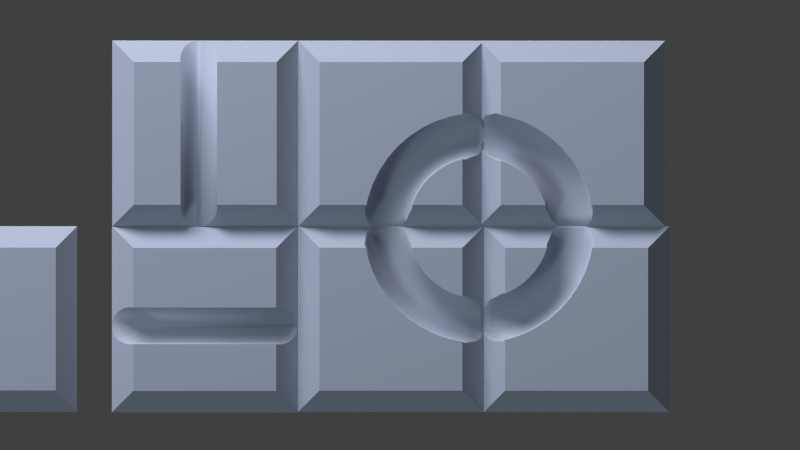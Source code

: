 # Source: Cubes11.blend  (saved by Blender 2.76.0; exported with 4.5.12 LTS)
import bpy
from mathutils import Matrix  # noqa: F401  (used for matrix-valued properties, if any)

bpy.ops.wm.read_factory_settings(use_empty=True)
scene = bpy.context.scene
scene.name = 'Scene'

# ---- collections
col_collection_1 = bpy.data.collections.new('Collection 1'); scene.collection.children.link(col_collection_1)

# ---- materials (node trees are filled in below, after node groups)
mat_material_001 = bpy.data.materials.new('Material.001')
mat_material_001.alpha_threshold = 0.0
mat_material_001.roughness = 0.5
mat_material = bpy.data.materials.new('Material')
mat_material.alpha_threshold = 0.0
mat_material.roughness = 0.5

# ---- material node trees
mat_material_001.use_nodes = True; mat_material_001.node_tree.nodes.clear()
_N = mat_material_001.node_tree.nodes; _L = mat_material_001.node_tree.links
n0 = _N.new('ShaderNodeOutputMaterial'); n0.name = 'Material Output'; n0.location = (300, 300)
n1 = _N.new('ShaderNodeEmission'); n1.name = 'Emission'; n1.location = (10, 300)
n1.inputs[0].default_value = (0.8, 0.8, 0.8, 1.0)
n1.inputs[1].default_value = 21.7
_L.new(n1.outputs[0], n0.inputs[0])
n0.is_active_output = True
mat_material.use_nodes = True; mat_material.node_tree.nodes.clear()
_N = mat_material.node_tree.nodes; _L = mat_material.node_tree.links
n0 = _N.new('ShaderNodeOutputMaterial'); n0.name = 'Material Output'; n0.location = (552, 300)
n1 = _N.new('ShaderNodeBsdfDiffuse'); n1.name = 'Diffuse BSDF'; n1.location = (-128, 327)
n1.inputs[0].default_value = (0.08456, 0.0669, 1.0, 1.0)
n2 = _N.new('ShaderNodeMixShader'); n2.name = 'Mix Shader'; n2.location = (332, 308)
n2.inputs[0].default_value = 0.8455
n3 = _N.new('ShaderNodeBsdfAnisotropic'); n3.name = 'Glossy BSDF'; n3.location = (-120, 201)
n3.distribution = 'GGX'
n3.inputs[0].default_value = (0.7948, 0.89, 0.8358, 1.0)
n3.inputs[1].default_value = 0.8849
_L.new(n3.outputs[0], n2.inputs[2])
_L.new(n2.outputs[0], n0.inputs[0])
_L.new(n1.outputs[0], n2.inputs[1])
n0.is_active_output = True

# ---- world
world_world = bpy.data.worlds.new('World'); scene.world = world_world
world_world.color = (0.05088, 0.05088, 0.05088)
world_world.use_sun_shadow = False
world_world.sun_shadow_jitter_overblur = 0.0
world_world.cycles.sampling_method = 'MANUAL'
world_world.cycles.sample_map_resolution = 256

# ---- cameras
cam_camera = bpy.data.cameras.new('Camera')
cam_camera.type = 'ORTHO'
cam_camera.clip_start = 0.001
cam_camera.clip_end = 125.1
cam_camera.lens = 30.08
cam_camera.sensor_width = 43.76
cam_camera.sensor_height = 18.0
cam_camera.ortho_scale = 8.614
cam_camera.display_size = 0.02
cam_camera.shift_x = -0.16
cam_camera.shift_y = 0.02
cam_camera.dof.focus_distance = 0.0

# ---- lights
light_lamp = bpy.data.lights.new('Lamp', 'SUN')
light_lamp.color = (0.855, 1.0, 0.9093)
light_lamp.transmission_factor = 0.0
light_lamp.cutoff_distance = 30.0
light_lamp.angle = 0.1993
light_lamp.energy = 1.0
light_lamp.shadow_buffer_clip_start = 1.001
light_lamp.shadow_soft_size = 0.1
light_lamp.shadow_cascade_max_distance = 1000.0
light_lamp.cycles.max_bounces = 294

# ---- meshes
me_plane_001 = bpy.data.meshes.new('Plane.001')
me_plane_001.from_pydata([(-1.0, -1.0, 0.0), (1.0, -1.0, 0.0), (-1.0, 1.0, 0.0), (1.0, 1.0, 0.0)], [], [(0, 1, 3, 2)])
me_plane_001.materials.append(mat_material_001)
me_plane_001.use_remesh_preserve_volume = False
me_plane_001.use_remesh_preserve_attributes = False
me_plane_001.use_mirror_vertex_groups = False
me_plane_001.update()
me_plane_009 = bpy.data.meshes.new('Plane.009')
me_plane_009.from_pydata([(-0.09185, -0.8985, -1.192e-07), (-0.4077, 0.7244, -1.192e-07), (-0.4077, -0.6867, -1.192e-07), (-0.09375, -0.8985, -3.576e-07), (-0.09185, 0.9364, -1.192e-07), (-1.454, -0.6867, -1.088), (-0.7522, 0.7244, -0.3582), (-0.7622, 0.6564, -0.3686), (-0.7976, 0.5155, -0.4055), (-0.8464, 0.3821, -0.4562), (-0.9076, 0.2585, -0.5199), (-0.9803, 0.1466, -0.5955), (-1.063, 0.04855, -0.6817), (-1.155, -0.03408, -0.777), (-1.254, -0.09987, -0.8798), (-1.358, -0.1477, -0.9884), (-1.454, -0.1733, -1.088), (-1.453, -0.8985, -1.413), (-0.2498, -0.8985, -2.664), (1.11, -0.8985, -1.25), (-1.454, -0.8972, -1.412), (1.11, 0.9364, -1.25), (-0.09365, 0.9364, -5.96e-08), (-1.454, -0.1811, -1.113), (-1.454, -0.1876, -1.143), (-1.454, -0.1644, -1.32), (-1.454, -0.1508, -1.343), (-1.454, -0.1027, -1.412), (-0.638, 0.9364, -0.5661), (-0.6409, 0.8753, -0.4751), (-0.684, 0.8024, -0.4076), (-0.7127, 0.7606, -0.3729), (-1.454, 0.935, -1.412), (-1.453, 0.9364, -1.413), (-0.2498, 0.9364, -2.664), (-1.436, -0.07848, -1.431), (-1.413, 0.0362, -1.455), (-1.436, 0.1509, -1.431), (-1.454, 0.1751, -1.412), (-0.8419, 0.9364, -0.7782), (-0.808, 0.9364, -0.7782), (-0.7002, 0.9364, -0.7135), (-0.638, 0.9364, -0.6014), (-1.454, 0.2737, -1.088), (-1.454, 0.7244, -1.088), (-1.454, 0.2172, -1.343), (-1.454, 0.2328, -1.32), (-1.454, 0.2583, -1.202), (-1.454, 0.2763, -1.143), (-1.088, 0.7244, -0.7077), (-1.06, 0.7606, -0.7339), (-1.046, 0.7718, -0.7372), (-0.953, 0.8575, -0.7721), (-0.9354, 0.8753, -0.7812), (-1.442, 0.2767, -1.076), (-1.378, 0.306, -1.009), (-1.318, 0.3464, -0.9463), (-1.261, 0.3971, -0.8878), (-1.211, 0.4573, -0.8349), (-1.166, 0.5259, -0.7885), (-1.128, 0.6018, -0.7494), (-1.098, 0.6836, -0.7183), (-1.402, 0.1479, -1.396), (-1.325, 0.1548, -1.315), (-1.395, 0.238, -1.259), (-1.379, 0.03324, -1.42), (-1.248, 0.1753, -1.236), (-1.327, 0.2564, -1.188), (-1.291, 0.04109, -1.328), (-1.402, -0.08144, -1.396), (-1.417, 0.286, -1.106), (-1.175, 0.209, -1.159), (-1.261, 0.2866, -1.119), (-1.203, 0.0645, -1.237), (-1.302, -0.07261, -1.292), (-1.354, 0.315, -1.04), (-1.105, 0.2555, -1.087), (-1.198, 0.3282, -1.054), (-1.119, 0.1031, -1.149), (-1.204, -0.04627, -1.19), (-1.356, -0.1558, -1.219), (-1.294, 0.3548, -0.9779), (-1.04, 0.3138, -1.02), (-1.14, 0.3804, -0.9942), (-1.039, 0.1562, -1.066), (-1.109, -0.002873, -1.092), (-1.25, -0.1274, -1.109), (-1.438, -0.1863, -1.128), (-1.239, 0.4048, -0.9202), (-0.9815, 0.383, -0.9587), (-1.088, 0.4424, -0.9397), (-0.9655, 0.2228, -0.9894), (-1.02, 0.05684, -0.9984), (-1.148, -0.08043, -1.002), (-1.329, -0.157, -1.014), (-1.189, 0.4641, -0.8681), (-0.9302, 0.462, -0.9053), (-1.042, 0.5131, -0.8919), (-0.8986, 0.302, -0.9198), (-0.9365, 0.1318, -0.9119), (-1.051, -0.01586, -0.9014), (-1.224, -0.1088, -0.9048), (-1.145, 0.5318, -0.8223), (-0.887, 0.5493, -0.8603), (-1.003, 0.5913, -0.8517), (-0.84, 0.3922, -0.8589), (-0.8613, 0.2209, -0.8337), (-0.9609, 0.06524, -0.8078), (-1.124, -0.04248, -0.8011), (-1.108, 0.6066, -0.7838), (-0.8525, 0.6435, -0.8245), (-0.9722, 0.6756, -0.8196), (-0.7906, 0.492, -0.8075), (-0.7953, 0.3224, -0.765), (-0.8795, 0.1615, -0.7232), (-1.032, 0.04086, -0.705), (-1.078, 0.6874, -0.7531), (-0.8275, 0.7429, -0.7985), (-0.9498, 0.7646, -0.7963), (-0.7513, 0.5996, -0.7666), (-0.7398, 0.4346, -0.7072), (-0.8082, 0.2713, -0.649), (-0.9484, 0.1398, -0.6181), (-0.8124, 0.8459, -0.7827), (-0.9363, 0.8568, -0.7822), (-0.7227, 0.7132, -0.7368), (-0.6955, 0.5557, -0.6612), (-0.7481, 0.3926, -0.5865), (-0.8751, 0.2526, -0.5418), (-0.7053, 0.8309, -0.7188), (-0.6633, 0.6835, -0.6278), (-0.7002, 0.5236, -0.5367), (-0.8134, 0.3773, -0.4776), (-0.6438, 0.816, -0.6075), (-0.6655, 0.6618, -0.5006), (-0.7642, 0.5118, -0.4265), (-0.6444, 0.805, -0.4786), (-0.7285, 0.6539, -0.3893)], [], [(1, 2, 3, 0, 4, 22), (5, 2, 1, 6, 7, 8, 9, 10, 11, 12, 13, 14, 15, 16), (17, 18, 19, 0, 3), (20, 17, 3, 2, 5), (0, 19, 21, 4), (5, 16, 23, 24, 25, 26, 27, 20), (6, 1, 22, 28, 29, 30, 31), (32, 33, 34, 18, 17, 20, 27, 35, 36, 37, 38), (21, 19, 18, 34), (22, 4, 21, 34, 33, 39, 40, 41, 42, 28), (43, 44, 32, 38, 45, 46, 47, 48), (44, 49, 50, 51, 52, 53, 39, 33, 32), (49, 44, 43, 54, 55, 56, 57, 58, 59, 60, 61), (45, 38, 37, 62), (46, 45, 62, 63, 64), (37, 36, 65, 62), (47, 46, 64), (64, 63, 66, 67), (62, 65, 68, 63), (36, 35, 69, 65), (48, 47, 64, 67, 70), (67, 66, 71, 72), (63, 68, 73, 66), (65, 69, 74, 68), (35, 27, 26, 69), (54, 43, 48, 70), (70, 67, 72, 75), (72, 71, 76, 77), (66, 73, 78, 71), (68, 74, 79, 73), (26, 25, 80, 74, 69), (55, 54, 70, 75), (75, 72, 77, 81), (77, 76, 82, 83), (71, 78, 84, 76), (73, 79, 85, 78), (74, 80, 86, 79), (25, 24, 87, 80), (56, 55, 75, 81), (81, 77, 83, 88), (83, 82, 89, 90), (76, 84, 91, 82), (78, 85, 92, 84), (79, 86, 93, 85), (80, 87, 94, 86), (24, 23, 87), (57, 56, 81, 88), (88, 83, 90, 95), (90, 89, 96, 97), (82, 91, 98, 89), (84, 92, 99, 91), (85, 93, 100, 92), (86, 94, 101, 93), (87, 23, 16, 15, 94), (58, 57, 88, 95), (95, 90, 97, 102), (97, 96, 103, 104), (89, 98, 105, 96), (91, 99, 106, 98), (92, 100, 107, 99), (93, 101, 108, 100), (15, 14, 101, 94), (59, 58, 95, 102), (102, 97, 104, 109), (104, 103, 110, 111), (96, 105, 112, 103), (98, 106, 113, 105), (99, 107, 114, 106), (100, 108, 115, 107), (14, 13, 108, 101), (60, 59, 102, 109), (109, 104, 111, 116), (111, 110, 117, 118), (103, 112, 119, 110), (105, 113, 120, 112), (106, 114, 121, 113), (107, 115, 122, 114), (13, 12, 115, 108), (61, 60, 109, 116), (51, 50, 116, 111, 118), (118, 117, 123, 124), (110, 119, 125, 117), (112, 120, 126, 119), (113, 121, 127, 120), (114, 122, 128, 121), (12, 11, 122, 115), (50, 49, 61, 116), (52, 51, 118, 124), (124, 123, 40, 39, 53), (117, 125, 129, 123), (119, 126, 130, 125), (120, 127, 131, 126), (121, 128, 132, 127), (11, 10, 128, 122), (53, 52, 124), (41, 40, 123, 129), (125, 130, 133, 129), (126, 131, 134, 130), (127, 132, 135, 131), (10, 9, 132, 128), (42, 41, 129, 133), (130, 134, 136, 133), (131, 135, 137, 134), (9, 8, 135, 132), (133, 136, 29, 28, 42), (31, 30, 136, 134, 137), (8, 7, 137, 135), (30, 29, 136), (137, 7, 6, 31)])
me_plane_009.polygons.foreach_set('use_smooth', [0, 0, 0, 0, 0, 0, 0, 0, 0, 0, 0, 0, 0, 1, 1, 1, 1, 1, 1, 1, 1, 1, 1, 1, 1, 1, 1, 1, 1, 1, 1, 1, 1, 1, 1, 1, 1, 1, 1, 1, 1, 1, 1, 1, 1, 1, 1, 1, 1, 1, 1, 1, 1, 1, 1, 1, 1, 1, 1, 1, 1, 1, 1, 1, 1, 1, 1, 1, 1, 1, 1, 1, 1, 1, 1, 1, 1, 1, 1, 1, 1, 1, 1, 1, 1, 1, 1, 1, 1, 1, 1, 1, 1, 1, 1, 1, 1, 1, 1, 1, 1, 1, 1, 1, 1, 1, 1, 1, 1])
me_plane_009.materials.append(mat_material)
me_plane_009.use_remesh_preserve_volume = False
me_plane_009.use_remesh_preserve_attributes = False
me_plane_009.use_mirror_vertex_groups = False
me_plane_009.update()
me_plane_008 = bpy.data.meshes.new('Plane.008')
me_plane_008.from_pydata([(-0.09185, -0.8985, 0.0), (-0.4077, 0.7244, 0.0), (-0.4077, -0.6867, 0.0), (-0.09375, -0.8985, -2.384e-07), (-0.09185, 0.9364, 0.0), (-0.7498, -0.6867, -0.3557), (-0.7498, 0.7244, -0.3557), (-1.453, -0.8985, -1.413), (-0.2498, -0.8985, -2.664), (1.11, -0.8985, -1.25), (-0.7256, -0.8985, -0.6572), (-0.7267, -0.8985, -0.6585), (-0.7279, -0.8985, -0.6595), (-0.7267, -0.715, -0.3754), (-0.7027, -0.7508, -0.4057), (-0.685, -0.7853, -0.4403), (-0.674, -0.817, -0.4779), (-0.6703, -0.8449, -0.5169), (-0.674, -0.8677, -0.556), (-0.685, -0.8847, -0.5935), (-0.7027, -0.8951, -0.6281), (1.11, 0.9364, -1.25), (-0.09365, 0.9364, 0.0), (-0.7261, 0.9364, -0.6577), (-0.7027, 0.9329, -0.6281), (-0.685, 0.9225, -0.5935), (-0.674, 0.9055, -0.556), (-0.6703, 0.8827, -0.5169), (-0.674, 0.8548, -0.4779), (-0.685, 0.8231, -0.4403), (-0.7027, 0.7886, -0.4057), (-0.7267, 0.7528, -0.3754), (-1.454, -0.8972, -1.412), (-0.7558, -0.8951, -0.6834), (-0.7891, -0.8847, -0.7019), (-0.8252, -0.8677, -0.7133), (-0.8628, -0.8449, -0.7171), (-0.9003, -0.817, -0.7133), (-0.9364, -0.7853, -0.7019), (-0.9697, -0.7508, -0.6834), (-0.9989, -0.715, -0.6585), (-1.018, -0.6867, -0.6345), (-1.454, -0.6867, -1.088), (-1.454, 0.935, -1.412), (-1.453, 0.9364, -1.413), (-0.2498, 0.9364, -2.664), (-0.7274, 0.9364, -0.6591), (-0.7267, 0.9364, -0.6585), (-1.454, 0.7244, -1.088), (-1.018, 0.7244, -0.6345), (-0.9989, 0.7528, -0.6585), (-0.9697, 0.7886, -0.6834), (-0.9364, 0.8231, -0.7019), (-0.9003, 0.8548, -0.7133), (-0.8628, 0.8827, -0.7171), (-0.8252, 0.9055, -0.7133), (-0.7891, 0.9225, -0.7019), (-0.7558, 0.9329, -0.6834)], [], [(5, 2, 1, 6), (7, 8, 9, 0, 3, 10, 11, 12), (10, 3, 2, 5, 13, 14, 15, 16, 17, 18, 19, 20), (0, 9, 21, 4), (1, 2, 3, 0, 4, 22), (6, 1, 22, 23, 24, 25, 26, 27, 28, 29, 30, 31), (32, 7, 12, 33, 34, 35, 36, 37, 38, 39, 40, 41, 42), (43, 44, 45, 8, 7, 32), (21, 9, 8, 45), (22, 4, 21, 45, 44, 46, 47, 23), (42, 48, 43, 32), (42, 41, 49, 48), (48, 49, 50, 51, 52, 53, 54, 55, 56, 57, 46, 44, 43), (13, 5, 6, 31), (31, 30, 14, 13), (30, 29, 15, 14), (29, 28, 16, 15), (28, 27, 17, 16), (27, 26, 18, 17), (26, 25, 19, 18), (25, 24, 20, 19), (24, 23, 47, 11, 10, 20), (47, 46, 57, 33, 12, 11), (57, 56, 34, 33), (56, 55, 35, 34), (55, 54, 36, 35), (54, 53, 37, 36), (53, 52, 38, 37), (52, 51, 39, 38), (51, 50, 40, 39), (50, 49, 41, 40)])
me_plane_008.polygons.foreach_set('use_smooth', [0, 0, 0, 0, 0, 0, 0, 0, 0, 0, 0, 0, 0, 1, 1, 1, 1, 1, 1, 1, 1, 1, 1, 1, 1, 1, 1, 1, 1, 1, 1])
me_plane_008.materials.append(mat_material)
me_plane_008.use_remesh_preserve_volume = False
me_plane_008.use_remesh_preserve_attributes = False
me_plane_008.use_mirror_vertex_groups = False
me_plane_008.update()
me_plane_007 = bpy.data.meshes.new('Plane.007')
me_plane_007.from_pydata([(-0.09185, -0.8985, 0.0), (-0.4077, 0.7244, 0.0), (-0.4077, -0.6867, 0.0), (-0.09375, -0.8985, -2.384e-07), (-0.09185, 0.9364, 0.0), (-0.7498, -0.6867, -0.3557), (-0.7498, 0.7244, -0.3557), (-1.453, -0.8985, -1.413), (-0.2498, -0.8985, -2.664), (1.11, -0.8985, -1.25), (-0.7256, -0.8985, -0.6572), (-0.7267, -0.8985, -0.6585), (-0.7279, -0.8985, -0.6595), (-0.7267, -0.715, -0.3754), (-0.7027, -0.7508, -0.4057), (-0.685, -0.7853, -0.4403), (-0.674, -0.817, -0.4779), (-0.6703, -0.8449, -0.5169), (-0.674, -0.8677, -0.556), (-0.685, -0.8847, -0.5935), (-0.7027, -0.8951, -0.6281), (1.11, 0.9364, -1.25), (-0.09365, 0.9364, 0.0), (-0.7053, 0.7848, -0.4025), (-0.7267, 0.7528, -0.3754), (-1.454, -0.8972, -1.412), (-0.7558, -0.8951, -0.6834), (-0.7891, -0.8847, -0.7019), (-0.8252, -0.8677, -0.7133), (-0.8628, -0.8449, -0.7171), (-0.9003, -0.817, -0.7133), (-0.9364, -0.7853, -0.7019), (-0.9697, -0.7508, -0.6834), (-0.9989, -0.715, -0.6585), (-1.018, -0.6867, -0.6345), (-1.454, -0.6867, -1.088), (-1.454, 0.935, -1.412), (-1.453, 0.9364, -1.413), (-0.2498, 0.9364, -2.664), (-0.7274, 0.9364, -0.6591), (-0.7267, 0.9364, -0.6585), (-0.7261, 0.9364, -0.6577), (-0.7027, 0.9329, -0.6281), (-0.685, 0.9225, -0.5935), (-0.674, 0.9055, -0.556), (-0.6703, 0.8827, -0.5169), (-0.674, 0.8548, -0.4779), (-0.685, 0.8231, -0.4403), (-0.7027, 0.7886, -0.4057), (-1.454, 0.7244, -1.088), (-1.018, 0.7244, -0.6345), (-0.9285, 0.8301, -0.7044), (-0.9003, 0.8548, -0.7133), (-0.8628, 0.8827, -0.7171), (-0.8252, 0.9055, -0.7133), (-0.7891, 0.9225, -0.7019), (-0.7558, 0.9329, -0.6834), (-0.9989, 0.7528, -0.6585), (-0.9697, 0.7886, -0.6834), (-0.9364, 0.8231, -0.7019)], [], [(3, 0, 4, 22, 1, 2), (5, 2, 1, 6), (7, 8, 9, 0, 3, 10, 11, 12), (10, 3, 2, 5, 13, 14, 15, 16, 17, 18, 19, 20), (0, 9, 21, 4), (6, 1, 23, 24), (25, 7, 12, 26, 27, 28, 29, 30, 31, 32, 33, 34, 35), (36, 37, 38, 8, 7, 25), (21, 9, 8, 38), (22, 4, 21, 38, 37, 39, 40, 41), (1, 22, 41, 42, 43, 44, 45, 46, 47, 48, 23), (35, 49, 36, 25), (35, 34, 50, 49), (36, 49, 50, 57, 58, 59, 51, 37), (39, 37, 51, 52, 53, 54, 55, 56), (13, 5, 6, 24), (24, 23, 48, 14, 13), (48, 47, 15, 14), (47, 46, 16, 15), (46, 45, 17, 16), (45, 44, 18, 17), (44, 43, 19, 18), (43, 42, 20, 19), (42, 41, 40, 11, 10, 20), (40, 39, 56, 26, 12, 11), (56, 55, 27, 26), (55, 54, 28, 27), (54, 53, 29, 28), (53, 52, 30, 29), (52, 51, 59, 31, 30), (59, 58, 32, 31), (58, 57, 33, 32), (57, 50, 34, 33)])
me_plane_007.polygons.foreach_set('use_smooth', [0, 0, 0, 0, 0, 0, 0, 0, 0, 0, 0, 0, 0, 0, 0, 1, 1, 1, 1, 1, 1, 1, 1, 1, 1, 1, 1, 1, 1, 1, 1, 1, 1])
me_plane_007.materials.append(mat_material)
me_plane_007.use_remesh_preserve_volume = False
me_plane_007.use_remesh_preserve_attributes = False
me_plane_007.use_mirror_vertex_groups = False
me_plane_007.update()
me_plane_006 = bpy.data.meshes.new('Plane.006')
me_plane_006.from_pydata([(-0.09185, -0.8985, -1.192e-07), (-0.23, -0.1888, -1.788e-07), (-0.2932, -0.2089, -5.96e-08), (-0.3541, -0.2345, -1.788e-07), (-0.4077, -0.2366, -1.192e-07), (-0.4077, -0.6867, -1.192e-07), (-0.09375, -0.8985, -3.576e-07), (-0.09185, -0.1061, -1.788e-07), (-0.1664, -0.1597, -1.788e-07), (-0.1842, -0.1742, -1.788e-07), (-0.7116, -0.6867, -0.316), (-0.4143, -0.2395, -0.006784), (-0.4749, -0.2799, -0.06988), (-0.5312, -0.3306, -0.1284), (-0.582, -0.3908, -0.1813), (-0.6266, -0.4594, -0.2276), (-0.6642, -0.5353, -0.2667), (-0.6941, -0.6172, -0.2978), (-1.453, -0.8985, -1.413), (-0.2498, -0.8985, -2.664), (1.11, -0.8985, -1.25), (-0.6366, -0.8985, -0.5645), (-0.6366, -0.8985, -0.5999), (-0.6988, -0.8985, -0.712), (-0.8066, -0.8985, -0.7767), (-0.8406, -0.8985, -0.7767), (-0.6989, -0.7049, -0.3308), (-0.6846, -0.7228, -0.3437), (-0.6575, -0.792, -0.4221), (-0.635, -0.8375, -0.4689), (-0.6373, -0.8842, -0.5432), (1.11, 0.9364, -1.25), (-0.09185, 0.9364, -1.192e-07), (-0.09185, 0.1666, -1.192e-07), (-0.07579, 0.145, -0.01671), (-0.05302, 0.03028, -0.04039), (-0.07579, -0.08439, -0.01671), (-1.454, -0.8972, -1.412), (-0.8625, -0.8842, -0.7774), (-0.9294, -0.8375, -0.7751), (-1.021, -0.7349, -0.712), (-1.03, -0.7228, -0.7034), (-1.045, -0.6867, -0.6624), (-1.454, -0.6867, -1.088), (-1.454, 0.935, -1.412), (-1.453, 0.9364, -1.413), (-0.2498, 0.9364, -2.664), (-0.09365, 0.9364, -1.192e-07), (-0.4077, 0.7244, -1.192e-07), (-0.3127, 0.2363, -1.788e-07), (-0.243, 0.2329, -1.192e-07), (-0.1842, 0.2248, -5.96e-08), (-1.454, 0.7244, -1.088), (-1.03, -0.5899, -0.6475), (-0.9949, -0.449, -0.6107), (-0.9462, -0.3156, -0.56), (-0.8849, -0.192, -0.4963), (-0.8123, -0.08014, -0.4207), (-0.7294, 0.01793, -0.3345), (-0.6377, 0.1006, -0.2392), (-0.5389, 0.1664, -0.1364), (-0.4345, 0.2142, -0.02781), (-0.4077, 0.2213, -1.192e-07), (-0.3541, 0.2384, -1.788e-07), (-0.12, -0.08831, -0.0627), (-0.1963, -0.1088, -0.1421), (-0.2425, -0.1899, -0.06063), (-0.1083, 0.02539, -0.09792), (-0.27, -0.1425, -0.2187), (-0.3084, -0.2201, -0.1293), (-0.1956, 0.00198, -0.1886), (-0.1422, 0.1391, -0.08578), (-0.3847, -0.2485, -0.0318), (-0.3398, -0.189, -0.2913), (-0.3709, -0.2617, -0.1942), (-0.2798, -0.03659, -0.2762), (-0.2403, 0.1128, -0.1878), (-0.2125, 0.2223, -0.02952), (-0.4445, -0.2883, -0.09402), (-0.4045, -0.2473, -0.3586), (-0.4289, -0.3139, -0.2545), (-0.3595, -0.08967, -0.3592), (-0.3351, 0.06936, -0.2864), (-0.3187, 0.1938, -0.1399), (-0.5, -0.3383, -0.1517), (-0.463, -0.3166, -0.4194), (-0.4813, -0.3759, -0.309), (-0.4335, -0.1563, -0.4361), (-0.4248, 0.009643, -0.3797), (-0.4211, 0.1469, -0.2464), (-0.4095, 0.2235, -0.05762), (-0.5501, -0.3976, -0.2039), (-0.5143, -0.3955, -0.4728), (-0.5272, -0.4466, -0.3568), (-0.5004, -0.2355, -0.5056), (-0.508, -0.06536, -0.4662), (-0.5181, 0.08235, -0.3473), (-0.5148, 0.1753, -0.1671), (-0.5941, -0.4653, -0.2496), (-0.5576, -0.4828, -0.5178), (-0.5659, -0.5248, -0.397), (-0.559, -0.3257, -0.5666), (-0.5832, -0.1544, -0.5444), (-0.6081, 0.00124, -0.4409), (-0.6145, 0.109, -0.2708), (-0.6312, -0.5402, -0.2881), (-0.592, -0.577, -0.5536), (-0.5967, -0.6091, -0.4291), (-0.6084, -0.4255, -0.618), (-0.6492, -0.2559, -0.6131), (-0.6894, -0.09502, -0.5255), (-0.7069, 0.02562, -0.3669), (-0.6607, -0.6209, -0.3188), (-0.617, -0.6764, -0.5796), (-0.6191, -0.6982, -0.4524), (-0.6477, -0.5331, -0.6589), (-0.7048, -0.3681, -0.6709), (-0.7608, -0.2048, -0.5997), (-0.7905, -0.07329, -0.4539), (-0.6821, -0.7061, -0.3411), (-0.6322, -0.7794, -0.5954), (-0.6327, -0.7904, -0.4665), (-0.6763, -0.6467, -0.6886), (-0.749, -0.4892, -0.7169), (-0.8209, -0.3262, -0.6622), (-0.8638, -0.1861, -0.5301), (-0.6373, -0.8842, -0.6007), (-0.6937, -0.7644, -0.7067), (-0.7812, -0.6171, -0.7503), (-0.8687, -0.4571, -0.712), (-0.9256, -0.3108, -0.5943), (-0.6995, -0.8842, -0.7127), (-0.8007, -0.7495, -0.7706), (-0.9035, -0.5953, -0.7481), (-0.9748, -0.4453, -0.6455), (-0.8073, -0.8842, -0.7774), (-0.9246, -0.7385, -0.7701), (-1.01, -0.5874, -0.6826)], [], [(4, 5, 6, 0, 1, 2, 3), (1, 0, 7, 8, 9), (10, 5, 4, 11, 12, 13, 14, 15, 16, 17), (18, 19, 20, 0, 6, 21, 22, 23, 24, 25), (21, 6, 5, 10, 26, 27, 28, 29, 30), (0, 20, 31, 32, 33, 34, 35, 36, 7), (37, 18, 25, 38, 39, 40, 41, 42, 43), (44, 45, 46, 19, 18, 37), (31, 20, 19, 46), (47, 32, 31, 46, 45), (33, 32, 47, 48, 49, 50, 51), (43, 52, 44, 37), (43, 42, 53, 54, 55, 56, 57, 58, 59, 60, 61, 62, 48, 52), (47, 45, 44, 52, 48), (49, 48, 62, 63), (8, 7, 36, 64), (9, 8, 64, 65, 66), (36, 35, 67, 64), (2, 1, 9, 66), (66, 65, 68, 69), (64, 67, 70, 65), (35, 34, 71, 67), (3, 2, 66, 69, 72), (69, 68, 73, 74), (65, 70, 75, 68), (67, 71, 76, 70), (34, 33, 51, 77, 71), (11, 4, 3, 72), (72, 69, 74, 78), (74, 73, 79, 80), (68, 75, 81, 73), (70, 76, 82, 75), (71, 77, 83, 76), (51, 50, 77), (12, 11, 72, 78), (78, 74, 80, 84), (80, 79, 85, 86), (73, 81, 87, 79), (75, 82, 88, 81), (76, 83, 89, 82), (77, 50, 49, 63, 90, 83), (13, 12, 78, 84), (84, 80, 86, 91), (86, 85, 92, 93), (79, 87, 94, 85), (81, 88, 95, 87), (82, 89, 96, 88), (83, 90, 97, 89), (63, 62, 61, 90), (14, 13, 84, 91), (91, 86, 93, 98), (93, 92, 99, 100), (85, 94, 101, 92), (87, 95, 102, 94), (88, 96, 103, 95), (89, 97, 104, 96), (61, 60, 97, 90), (15, 14, 91, 98), (98, 93, 100, 105), (100, 99, 106, 107), (92, 101, 108, 99), (94, 102, 109, 101), (95, 103, 110, 102), (96, 104, 111, 103), (60, 59, 104, 97), (16, 15, 98, 105), (105, 100, 107, 112), (107, 106, 113, 114), (99, 108, 115, 106), (101, 109, 116, 108), (102, 110, 117, 109), (103, 111, 118, 110), (59, 58, 111, 104), (17, 16, 105, 112), (112, 107, 114, 119), (114, 113, 120, 121), (106, 115, 122, 113), (108, 116, 123, 115), (109, 117, 124, 116), (110, 118, 125, 117), (58, 57, 118, 111), (26, 10, 17, 112, 119), (28, 27, 119, 114, 121), (30, 29, 121, 120, 126), (113, 122, 127, 120), (115, 123, 128, 122), (116, 124, 129, 123), (117, 125, 130, 124), (57, 56, 125, 118), (27, 26, 119), (29, 28, 121), (22, 21, 30, 126), (120, 127, 131, 126), (122, 128, 132, 127), (123, 129, 133, 128), (124, 130, 134, 129), (56, 55, 130, 125), (23, 22, 126, 131), (127, 132, 135, 131), (128, 133, 136, 132), (129, 134, 137, 133), (55, 54, 134, 130), (24, 23, 131, 135), (39, 38, 135, 132, 136), (41, 40, 136, 133, 137), (54, 53, 137, 134), (135, 38, 25, 24), (40, 39, 136), (137, 53, 42, 41)])
me_plane_006.polygons.foreach_set('use_smooth', [0, 0, 0, 0, 0, 0, 0, 0, 0, 0, 0, 0, 0, 0, 0, 1, 1, 1, 1, 1, 1, 1, 1, 1, 1, 1, 1, 1, 1, 1, 1, 1, 1, 1, 1, 1, 1, 1, 1, 1, 1, 1, 1, 1, 1, 1, 1, 1, 1, 1, 1, 1, 1, 1, 1, 1, 1, 1, 1, 1, 1, 1, 1, 1, 1, 1, 1, 1, 1, 1, 1, 1, 1, 1, 1, 1, 1, 1, 1, 1, 1, 1, 1, 1, 1, 1, 1, 1, 1, 1, 1, 1, 1, 1, 1, 1, 1, 1, 1, 1, 1, 1, 1, 1, 1, 1, 1, 1, 1])
me_plane_006.materials.append(mat_material)
me_plane_006.use_remesh_preserve_volume = False
me_plane_006.use_remesh_preserve_attributes = False
me_plane_006.use_mirror_vertex_groups = False
me_plane_006.update()
me_plane_005 = bpy.data.meshes.new('Plane.005')
me_plane_005.from_pydata([(-0.09185, -0.8985, -5.96e-08), (-0.2341, -0.1679, -1.788e-07), (-0.3073, -0.1779, -1.192e-07), (-0.3541, -0.1802, -1.192e-07), (-0.4077, -0.1632, -5.96e-08), (-0.4077, -0.6867, -5.96e-08), (-0.09375, -0.8985, -4.172e-07), (-0.09185, -0.1029, -1.192e-07), (-0.1842, -0.1611, -1.788e-07), (-1.454, -0.6867, -1.088), (-0.4655, -0.1477, -0.06009), (-0.5699, -0.09987, -0.1686), (-0.6688, -0.03408, -0.2715), (-0.7604, 0.04855, -0.3668), (-0.8433, 0.1466, -0.453), (-0.916, 0.2585, -0.5286), (-0.9772, 0.3821, -0.5923), (-1.026, 0.5155, -0.643), (-1.061, 0.6564, -0.6798), (-1.071, 0.7244, -0.6902), (-1.454, 0.7244, -1.088), (-1.453, -0.8985, -1.413), (-0.2498, -0.8985, -2.664), (1.11, -0.8985, -1.25), (-1.454, -0.8972, -1.412), (1.11, 0.9364, -1.25), (-0.09185, 0.9364, -1.788e-07), (-0.09185, 0.1698, -1.788e-07), (-0.07579, 0.1481, -0.01671), (-0.05302, 0.03345, -0.04039), (-0.07579, -0.08123, -0.01671), (-1.454, 0.935, -1.412), (-1.057, 0.7606, -0.7313), (-1.024, 0.8024, -0.7611), (-0.9591, 0.8753, -0.8059), (-0.8715, 0.9364, -0.809), (-1.453, 0.9364, -1.413), (-0.2498, 0.9364, -2.664), (-0.09365, 0.9364, -5.96e-08), (-0.8376, 0.9364, -0.809), (-0.7298, 0.9364, -0.7443), (-0.6676, 0.9364, -0.6322), (-0.6676, 0.9364, -0.5969), (-0.4077, 0.7244, -5.96e-08), (-0.3204, 0.2757, -1.192e-07), (-0.2247, 0.2453, -1.192e-07), (-0.1842, 0.2362, -1.788e-07), (-0.7354, 0.7244, -0.3408), (-0.6647, 0.8753, -0.4997), (-0.6735, 0.8575, -0.4814), (-0.707, 0.7718, -0.3843), (-0.7102, 0.7606, -0.3703), (-0.4077, 0.2888, -5.96e-08), (-0.3541, 0.2868, -1.192e-07), (-0.3512, 0.2855, -1.192e-07), (-0.7252, 0.6836, -0.3301), (-0.6952, 0.6018, -0.299), (-0.6577, 0.5259, -0.2599), (-0.6131, 0.4573, -0.2135), (-0.5622, 0.3971, -0.1607), (-0.506, 0.3464, -0.1022), (-0.4453, 0.306, -0.03907), (-0.6638, 0.8568, -0.4988), (-0.6502, 0.7646, -0.4847), (-0.6632, 0.8459, -0.6277), (-0.6278, 0.6756, -0.4614), (-0.6917, 0.6874, -0.3511), (-0.6481, 0.7429, -0.6119), (-0.7247, 0.8309, -0.739), (-0.597, 0.5913, -0.4293), (-0.6622, 0.6066, -0.3204), (-0.623, 0.6435, -0.5858), (-0.7074, 0.7132, -0.7209), (-0.8318, 0.816, -0.8029), (-0.5582, 0.5131, -0.389), (-0.6252, 0.5318, -0.2819), (-0.5886, 0.5493, -0.5501), (-0.6788, 0.5996, -0.6912), (-0.8122, 0.6835, -0.7826), (-0.9557, 0.805, -0.8024), (-0.5123, 0.4424, -0.3413), (-0.5812, 0.4641, -0.2361), (-0.5454, 0.462, -0.5051), (-0.6395, 0.492, -0.6503), (-0.7801, 0.5557, -0.7492), (-0.9346, 0.6618, -0.7804), (-0.4599, 0.3804, -0.2868), (-0.531, 0.4048, -0.184), (-0.4941, 0.383, -0.4517), (-0.59, 0.3922, -0.5989), (-0.7358, 0.4346, -0.7031), (-0.8998, 0.5236, -0.7442), (-1.042, 0.6539, -0.7149), (-0.402, 0.3282, -0.2265), (-0.4756, 0.3548, -0.1263), (-0.4356, 0.3138, -0.3909), (-0.5314, 0.302, -0.5379), (-0.6802, 0.3224, -0.6453), (-0.8519, 0.3926, -0.6945), (-1.006, 0.5118, -0.6777), (-0.3395, 0.2866, -0.1615), (-0.4158, 0.315, -0.06408), (-0.3709, 0.2555, -0.3236), (-0.4645, 0.2228, -0.4684), (-0.6143, 0.2209, -0.5767), (-0.7918, 0.2713, -0.632), (-0.9566, 0.3773, -0.6266), (-0.2735, 0.2564, -0.09291), (-0.3011, 0.209, -0.251), (-0.3906, 0.1562, -0.3915), (-0.539, 0.1318, -0.4985), (-0.7205, 0.1615, -0.5578), (-0.8949, 0.2526, -0.5624), (-0.2052, 0.238, -0.02183), (-0.2274, 0.1753, -0.1744), (-0.3108, 0.1031, -0.3085), (-0.4559, 0.05684, -0.412), (-0.6391, 0.06524, -0.4732), (-0.8216, 0.1398, -0.4861), (-0.1511, 0.1548, -0.09499), (-0.2266, 0.0645, -0.2209), (-0.3661, -0.002873, -0.3186), (-0.5492, -0.01586, -0.3796), (-0.738, 0.04086, -0.3992), (-0.1394, 0.04109, -0.1302), (-0.2714, -0.04627, -0.2201), (-0.4521, -0.08043, -0.2787), (-0.6456, -0.04248, -0.3031), (-0.1732, -0.07261, -0.1181), (-0.3497, -0.1274, -0.1722), (-0.5458, -0.1088, -0.1994), (-0.2436, -0.1558, -0.0618), (-0.4406, -0.157, -0.0899)], [], [(4, 5, 6, 0, 1, 2, 3), (1, 0, 7, 8), (9, 5, 4, 10, 11, 12, 13, 14, 15, 16, 17, 18, 19, 20), (21, 22, 23, 0, 6), (24, 21, 6, 5, 9), (0, 23, 25, 26, 27, 28, 29, 30, 7), (9, 20, 31, 24), (20, 19, 32, 33, 34, 35, 36, 31), (31, 36, 37, 22, 21, 24), (25, 23, 22, 37), (38, 26, 25, 37, 36, 35, 39, 40, 41, 42), (27, 26, 38, 43, 44, 45, 46), (47, 43, 38, 42, 48, 49, 50, 51), (44, 43, 52, 53, 54), (52, 43, 47, 55, 56, 57, 58, 59, 60, 61), (49, 48, 62), (50, 49, 62, 63), (48, 42, 41, 64, 62), (51, 50, 63, 65, 66), (62, 64, 67, 63), (41, 40, 68, 64), (55, 47, 51, 66), (66, 65, 69, 70), (63, 67, 71, 65), (64, 68, 72, 67), (40, 39, 73, 68), (56, 55, 66, 70), (70, 69, 74, 75), (65, 71, 76, 69), (67, 72, 77, 71), (68, 73, 78, 72), (39, 35, 34, 79, 73), (57, 56, 70, 75), (75, 74, 80, 81), (69, 76, 82, 74), (71, 77, 83, 76), (72, 78, 84, 77), (73, 79, 85, 78), (34, 33, 79), (58, 57, 75, 81), (81, 80, 86, 87), (74, 82, 88, 80), (76, 83, 89, 82), (77, 84, 90, 83), (78, 85, 91, 84), (33, 32, 92, 85, 79), (59, 58, 81, 87), (87, 86, 93, 94), (80, 88, 95, 86), (82, 89, 96, 88), (83, 90, 97, 89), (84, 91, 98, 90), (85, 92, 99, 91), (32, 19, 18, 92), (60, 59, 87, 94), (94, 93, 100, 101), (86, 95, 102, 93), (88, 96, 103, 95), (89, 97, 104, 96), (90, 98, 105, 97), (91, 99, 106, 98), (18, 17, 99, 92), (61, 60, 94, 101), (54, 53, 101, 100, 107), (93, 102, 108, 100), (95, 103, 109, 102), (96, 104, 110, 103), (97, 105, 111, 104), (98, 106, 112, 105), (17, 16, 106, 99), (53, 52, 61, 101), (45, 44, 54, 107, 113), (100, 108, 114, 107), (102, 109, 115, 108), (103, 110, 116, 109), (104, 111, 117, 110), (105, 112, 118, 111), (16, 15, 112, 106), (46, 45, 113), (107, 114, 119, 113), (108, 115, 120, 114), (109, 116, 121, 115), (110, 117, 122, 116), (111, 118, 123, 117), (15, 14, 118, 112), (113, 119, 28, 27, 46), (114, 120, 124, 119), (115, 121, 125, 120), (116, 122, 126, 121), (117, 123, 127, 122), (14, 13, 123, 118), (29, 28, 119, 124), (120, 125, 128, 124), (121, 126, 129, 125), (122, 127, 130, 126), (13, 12, 127, 123), (30, 29, 124, 128), (125, 129, 131, 128), (126, 130, 132, 129), (12, 11, 130, 127), (128, 131, 8, 7, 30), (3, 2, 131, 129, 132), (11, 10, 132, 130), (131, 2, 1, 8), (132, 10, 4, 3)])
me_plane_005.polygons.foreach_set('use_smooth', [0, 0, 0, 0, 0, 0, 0, 0, 0, 0, 0, 0, 0, 0, 0, 1, 1, 1, 1, 1, 1, 1, 1, 1, 1, 1, 1, 1, 1, 1, 1, 1, 1, 1, 1, 1, 1, 1, 1, 1, 1, 1, 1, 1, 1, 1, 1, 1, 1, 1, 1, 1, 1, 1, 1, 1, 1, 1, 1, 1, 1, 1, 1, 1, 1, 1, 1, 1, 1, 1, 1, 1, 1, 1, 1, 1, 1, 1, 1, 1, 1, 1, 1, 1, 1, 1, 1, 1, 1, 1, 1, 1, 1, 1, 1, 1, 1, 1, 1, 1, 1, 1, 1, 1, 1])
me_plane_005.materials.append(mat_material)
me_plane_005.use_remesh_preserve_volume = False
me_plane_005.use_remesh_preserve_attributes = False
me_plane_005.use_mirror_vertex_groups = False
me_plane_005.update()
me_plane_004 = bpy.data.meshes.new('Plane.004')
me_plane_004.from_pydata([(-0.09185, -0.8985, -1.192e-07), (-0.4077, 0.7244, -1.192e-07), (-0.4077, -0.6867, -1.192e-07), (-0.09375, -0.8985, -3.576e-07), (-0.09185, 0.9364, -1.192e-07), (-0.7479, -0.6867, -0.3538), (-1.454, 0.7244, -1.088), (-1.454, 0.2398, -1.088), (-1.358, 0.2142, -0.9884), (-1.254, 0.1664, -0.8798), (-1.155, 0.1006, -0.777), (-1.063, 0.01793, -0.6817), (-0.9803, -0.08014, -0.5955), (-0.9076, -0.192, -0.5199), (-0.8464, -0.3156, -0.4562), (-0.7976, -0.449, -0.4055), (-0.7622, -0.5899, -0.3686), (-1.453, -0.8985, -1.413), (-0.2498, -0.8985, -2.664), (1.11, -0.8985, -1.25), (-0.638, -0.8985, -0.566), (-0.638, -0.8985, -0.6014), (-0.7002, -0.8985, -0.7135), (-0.808, -0.8985, -0.7782), (-0.842, -0.8985, -0.7782), (-0.7085, -0.7228, -0.3685), (-0.7002, -0.7349, -0.3785), (-0.6396, -0.8375, -0.4736), (-0.6373, -0.8842, -0.5432), (1.11, 0.9364, -1.25), (-0.09365, 0.9364, -5.96e-08), (-1.453, 0.9364, -1.413), (-1.454, 0.935, -1.412), (-1.454, 0.1692, -1.412), (-1.454, 0.2172, -1.343), (-1.454, 0.2309, -1.32), (-1.454, 0.2541, -1.143), (-1.454, 0.2476, -1.113), (-1.454, -0.8972, -1.412), (-0.8625, -0.8842, -0.7774), (-0.934, -0.8375, -0.7798), (-0.979, -0.792, -0.7564), (-1.054, -0.7228, -0.7282), (-1.067, -0.7049, -0.7134), (-1.081, -0.6867, -0.7001), (-1.454, -0.6867, -1.088), (-0.2498, 0.9364, -2.664), (-1.454, -0.1086, -1.412), (-1.436, -0.08439, -1.431), (-1.413, 0.03028, -1.455), (-1.436, 0.145, -1.431), (-1.454, -0.2072, -1.088), (-1.454, -0.2099, -1.143), (-1.454, -0.1919, -1.202), (-1.454, -0.1663, -1.32), (-1.454, -0.1508, -1.343), (-1.098, -0.6172, -0.7183), (-1.128, -0.5353, -0.7494), (-1.166, -0.4594, -0.7885), (-1.211, -0.3908, -0.8349), (-1.261, -0.3306, -0.8878), (-1.318, -0.2799, -0.9463), (-1.378, -0.2395, -1.009), (-1.442, -0.2102, -1.076), (-0.9363, -0.7904, -0.7822), (-0.9498, -0.6982, -0.7963), (-1.057, -0.7061, -0.7308), (-0.8073, -0.8842, -0.7774), (-0.8124, -0.7794, -0.7827), (-0.9722, -0.6091, -0.8196), (-1.078, -0.6209, -0.7531), (-0.8275, -0.6764, -0.7985), (-0.6995, -0.8842, -0.7127), (-0.7053, -0.7644, -0.7188), (-1.003, -0.5248, -0.8517), (-1.108, -0.5402, -0.7838), (-0.8525, -0.577, -0.8245), (-0.7227, -0.6467, -0.7368), (-0.6373, -0.8842, -0.6007), (-0.6438, -0.7495, -0.6075), (-1.042, -0.4466, -0.8919), (-1.145, -0.4653, -0.8223), (-0.887, -0.4828, -0.8603), (-0.7513, -0.5331, -0.7666), (-0.6633, -0.6171, -0.6278), (-0.6444, -0.7385, -0.4786), (-1.088, -0.3759, -0.9397), (-1.189, -0.3976, -0.8681), (-0.9302, -0.3955, -0.9053), (-0.7906, -0.4255, -0.8075), (-0.6955, -0.4892, -0.6612), (-0.6655, -0.5953, -0.5006), (-1.14, -0.3139, -0.9942), (-1.239, -0.3383, -0.9202), (-0.9815, -0.3166, -0.9587), (-0.84, -0.3257, -0.8589), (-0.7398, -0.3681, -0.7072), (-0.7002, -0.4571, -0.5367), (-0.7285, -0.5874, -0.3893), (-1.198, -0.2617, -1.054), (-1.294, -0.2883, -0.9779), (-1.04, -0.2473, -1.02), (-0.8986, -0.2355, -0.9198), (-0.7953, -0.2559, -0.765), (-0.7481, -0.3262, -0.5865), (-0.7642, -0.4453, -0.4265), (-1.261, -0.2201, -1.119), (-1.354, -0.2485, -1.04), (-1.105, -0.189, -1.087), (-0.9655, -0.1563, -0.9894), (-0.8613, -0.1544, -0.8337), (-0.8082, -0.2048, -0.649), (-0.8134, -0.3108, -0.4776), (-1.327, -0.1899, -1.188), (-1.417, -0.2196, -1.106), (-1.175, -0.1425, -1.159), (-1.039, -0.08967, -1.066), (-0.9365, -0.06536, -0.9119), (-0.8795, -0.09502, -0.7232), (-0.8751, -0.1861, -0.5418), (-1.395, -0.1715, -1.259), (-1.248, -0.1088, -1.236), (-1.119, -0.03659, -1.149), (-1.02, 0.009643, -0.9984), (-0.9609, 0.00124, -0.8078), (-0.9484, -0.07329, -0.6181), (-1.325, -0.08831, -1.315), (-1.203, 0.00198, -1.237), (-1.109, 0.06936, -1.092), (-1.051, 0.08235, -0.9014), (-1.032, 0.02562, -0.705), (-1.402, -0.08144, -1.396), (-1.291, 0.02539, -1.328), (-1.204, 0.1128, -1.19), (-1.148, 0.1469, -1.002), (-1.124, 0.109, -0.8011), (-1.379, 0.03324, -1.42), (-1.302, 0.1391, -1.292), (-1.25, 0.1938, -1.109), (-1.224, 0.1753, -0.9048), (-1.402, 0.1479, -1.396), (-1.356, 0.2223, -1.219), (-1.329, 0.2235, -1.014), (-1.438, 0.2528, -1.128)], [], [(3, 0, 4, 30, 1, 2), (5, 2, 1, 6, 7, 8, 9, 10, 11, 12, 13, 14, 15, 16), (17, 18, 19, 0, 3, 20, 21, 22, 23, 24), (20, 3, 2, 5, 25, 26, 27, 28), (0, 19, 29, 4), (30, 31, 32, 6, 1), (7, 6, 32, 33, 34, 35, 36, 37), (38, 17, 24, 39, 40, 41, 42, 43, 44, 45), (32, 31, 46, 18, 17, 38, 47, 48, 49, 50, 33), (29, 19, 18, 46), (30, 4, 29, 46, 31), (45, 51, 52, 53, 54, 55, 47, 38), (45, 44, 56, 57, 58, 59, 60, 61, 62, 63, 51), (41, 40, 64), (42, 41, 64, 65, 66), (40, 39, 67, 68, 64), (43, 42, 66), (66, 65, 69, 70), (64, 68, 71, 65), (67, 72, 73, 68), (39, 24, 23, 67), (56, 44, 43, 66, 70), (70, 69, 74, 75), (65, 71, 76, 69), (68, 73, 77, 71), (23, 22, 72, 67), (72, 78, 79, 73), (57, 56, 70, 75), (75, 74, 80, 81), (69, 76, 82, 74), (71, 77, 83, 76), (73, 79, 84, 77), (22, 21, 78, 72), (28, 27, 85, 79, 78), (58, 57, 75, 81), (81, 80, 86, 87), (74, 82, 88, 80), (76, 83, 89, 82), (77, 84, 90, 83), (79, 85, 91, 84), (21, 20, 28, 78), (27, 26, 85), (59, 58, 81, 87), (87, 86, 92, 93), (80, 88, 94, 86), (82, 89, 95, 88), (83, 90, 96, 89), (84, 91, 97, 90), (26, 25, 98, 91, 85), (60, 59, 87, 93), (93, 92, 99, 100), (86, 94, 101, 92), (88, 95, 102, 94), (89, 96, 103, 95), (90, 97, 104, 96), (91, 98, 105, 97), (25, 5, 16, 98), (61, 60, 93, 100), (100, 99, 106, 107), (92, 101, 108, 99), (94, 102, 109, 101), (95, 103, 110, 102), (96, 104, 111, 103), (97, 105, 112, 104), (16, 15, 105, 98), (62, 61, 100, 107), (107, 106, 113, 114), (99, 108, 115, 106), (101, 109, 116, 108), (102, 110, 117, 109), (103, 111, 118, 110), (104, 112, 119, 111), (15, 14, 112, 105), (63, 62, 107, 114), (53, 52, 114, 113, 120), (106, 115, 121, 113), (108, 116, 122, 115), (109, 117, 123, 116), (110, 118, 124, 117), (111, 119, 125, 118), (14, 13, 119, 112), (52, 51, 63, 114), (54, 53, 120), (113, 121, 126, 120), (115, 122, 127, 121), (116, 123, 128, 122), (117, 124, 129, 123), (118, 125, 130, 124), (13, 12, 125, 119), (55, 54, 120, 126, 131), (121, 127, 132, 126), (122, 128, 133, 127), (123, 129, 134, 128), (124, 130, 135, 129), (12, 11, 130, 125), (48, 47, 55, 131), (126, 132, 136, 131), (127, 133, 137, 132), (128, 134, 138, 133), (129, 135, 139, 134), (11, 10, 135, 130), (49, 48, 131, 136), (132, 137, 140, 136), (133, 138, 141, 137), (134, 139, 142, 138), (10, 9, 139, 135), (50, 49, 136, 140), (35, 34, 140, 137, 141), (138, 142, 143, 141), (9, 8, 142, 139), (140, 34, 33, 50), (36, 35, 141, 143), (142, 8, 7, 37, 143), (37, 36, 143)])
me_plane_004.polygons.foreach_set('use_smooth', [0, 0, 0, 0, 0, 0, 0, 0, 0, 0, 0, 0, 0, 1, 1, 1, 1, 1, 1, 1, 1, 1, 1, 1, 1, 1, 1, 1, 1, 1, 1, 1, 1, 1, 1, 1, 1, 1, 1, 1, 1, 1, 1, 1, 1, 1, 1, 1, 1, 1, 1, 1, 1, 1, 1, 1, 1, 1, 1, 1, 1, 1, 1, 1, 1, 1, 1, 1, 1, 1, 1, 1, 1, 1, 1, 1, 1, 1, 1, 1, 1, 1, 1, 1, 1, 1, 1, 1, 1, 1, 1, 1, 1, 1, 1, 1, 1, 1, 1, 1, 1, 1, 1, 1, 1, 1, 1, 1, 1, 1, 1, 1, 1, 1])
me_plane_004.materials.append(mat_material)
me_plane_004.use_remesh_preserve_volume = False
me_plane_004.use_remesh_preserve_attributes = False
me_plane_004.use_mirror_vertex_groups = False
me_plane_004.update()
me_plane_000 = bpy.data.meshes.new('Plane.000')
me_plane_000.from_pydata([(-0.09185, -0.8985, 0.0), (-0.4077, 0.7244, 0.0), (-0.4077, -0.6867, 0.0), (-0.09375, -0.8985, -4.768e-07), (-0.09185, 0.9364, 0.0), (-1.454, -0.6867, -1.088), (-1.018, -0.6867, -0.6345), (-1.018, -0.01123, -0.6345), (-1.021, 0.003929, -0.638), (-1.024, 0.04116, -0.6408), (-1.021, 0.07838, -0.638), (-1.013, 0.1142, -0.6296), (-1.0, 0.1472, -0.6161), (-0.9825, 0.1761, -0.5978), (-0.9611, 0.1998, -0.5755), (-0.9366, 0.2175, -0.5501), (-0.9101, 0.2283, -0.5225), (-0.8825, 0.232, -0.4938), (-0.8549, 0.2283, -0.4651), (-0.8284, 0.2175, -0.4375), (-0.8039, 0.1998, -0.4121), (-0.7825, 0.1761, -0.3898), (-0.7649, 0.1472, -0.3715), (-0.7519, 0.1142, -0.3579), (-0.7438, 0.07838, -0.3495), (-0.7411, 0.04116, -0.3467), (-0.7438, 0.003929, -0.3495), (-0.7498, -0.02248, -0.3557), (-0.7498, -0.6867, -0.3557), (-1.454, 0.7244, -1.088), (-1.453, -0.8985, -1.413), (-0.2498, -0.8985, -2.664), (1.11, -0.8985, -1.25), (-0.7256, -0.8985, -0.6572), (-0.7267, -0.8985, -0.6585), (-0.7279, -0.8985, -0.6595), (-0.685, -0.8847, -0.5935), (1.11, 0.9364, -1.25), (-0.09365, 0.9364, -2.384e-07), (-1.454, 0.935, -1.412), (-1.454, -0.8972, -1.412), (-0.9989, -0.715, -0.6585), (-0.9989, -0.01682, -0.6585), (-1.013, -0.01655, -0.6408), (-0.7267, -0.715, -0.3754), (-0.7437, -0.0278, -0.3609), (-0.7267, -0.02807, -0.3754), (-1.453, 0.9364, -1.413), (-0.7558, -0.8951, -0.6834), (-0.2498, 0.9364, -2.664), (-0.7027, -0.8951, -0.6281), (-0.674, -0.8677, -0.556), (-0.9697, -0.7508, -0.6834), (-0.9697, -0.02817, -0.6834), (-0.9846, -0.02841, -0.6706), (-0.7027, -0.7508, -0.4057), (-0.7209, -0.03385, -0.3828), (-0.715, -0.03729, -0.3902), (-0.7027, -0.03685, -0.4057), (-0.7242, -0.06408, -0.6554), (-0.7255, -0.06391, -0.657), (-0.7267, -0.06343, -0.6585), (-0.7297, -0.06374, -0.661), (-0.685, -0.06143, -0.5935), (-0.685, -0.06144, -0.5936), (-0.6978, -0.06436, -0.6185), (-0.7027, -0.06358, -0.6281), (-0.674, -0.05995, -0.556), (-0.6766, -0.06186, -0.5648), (-0.6703, -0.8449, -0.5169), (-0.9364, -0.7853, -0.7019), (-0.9364, -0.03664, -0.7019), (-0.9503, -0.03769, -0.6941), (-0.9624, -0.0332, -0.6874), (-0.685, -0.7853, -0.4403), (-0.6924, -0.04407, -0.4259), (-0.685, -0.04302, -0.4403), (-0.7891, -0.8847, -0.7019), (-0.7099, -0.0655, -0.6373), (-0.7113, -0.06574, -0.639), (-0.7558, -0.06254, -0.6834), (-0.7425, -0.0651, -0.672), (-0.7471, -0.06447, -0.6759), (-0.6703, -0.05561, -0.5169), (-0.6739, -0.05999, -0.5548), (-0.674, -0.817, -0.4779), (-0.9003, -0.817, -0.7133), (-0.9003, -0.04357, -0.7133), (-0.9108, -0.04475, -0.71), (-0.6772, -0.05113, -0.467), (-0.674, -0.04995, -0.4779), (-0.8252, -0.8677, -0.7133), (-0.7613, -0.063, -0.6864), (-0.785, -0.06012, -0.6995), (-0.7891, -0.05863, -0.7019), (-0.6726, -0.05412, -0.4922), (-0.6707, -0.05647, -0.5127), (-0.8628, -0.8449, -0.7171), (-0.8628, -0.05146, -0.7171), (-0.8668, -0.05232, -0.7167), (-0.8743, -0.05142, -0.7159), (-0.8167, -0.05906, -0.7106), (-0.8203, -0.05825, -0.7117), (-0.8252, -0.05596, -0.7133), (-0.7696, 0.04116, -0.7273), (-0.7685, 0.05585, -0.7262), (-0.8067, 0.06249, -0.7379), (-0.8083, 0.04116, -0.7396), (-0.7339, 0.04116, -0.7075), (-0.7334, 0.04865, -0.7069), (-0.7685, 0.02646, -0.7262), (-0.8067, 0.01982, -0.7379), (-0.8466, 0.06831, -0.7416), (-0.8485, 0.04116, -0.7437), (-0.7653, 0.06999, -0.7229), (-0.8021, 0.08301, -0.7331), (-0.7027, 0.04116, -0.6808), (-0.7334, 0.03366, -0.7069), (-0.7317, 0.05585, -0.7053), (-0.7653, 0.01233, -0.7229), (-0.8021, -0.0006968, -0.7331), (-0.8466, 0.014, -0.7416), (-0.8865, 0.07309, -0.7371), (-0.8888, 0.04116, -0.7396), (-0.8407, 0.09443, -0.7355), (-0.7602, 0.08301, -0.7176), (-0.7946, 0.1019, -0.7253), (-0.7317, 0.02646, -0.7053), (-0.7291, 0.06249, -0.7025), (-0.7602, -0.0006968, -0.7176), (-0.7946, -0.01961, -0.7253), (-0.8407, -0.01211, -0.7355), (-0.8865, 0.009224, -0.7371), (-0.9249, 0.07664, -0.7246), (-0.9275, 0.04116, -0.7273), (-0.8796, 0.1038, -0.7299), (-0.8312, 0.1185, -0.7256), (-0.7532, 0.09443, -0.7103), (-0.7846, 0.1185, -0.7149), (-0.7291, 0.01982, -0.7025), (-0.7256, 0.06831, -0.6988), (-0.7532, -0.01211, -0.7103), (-0.7846, -0.03618, -0.7149), (-0.8312, -0.03618, -0.7256), (-0.8796, -0.02148, -0.7299), (-0.9249, 0.005675, -0.7246), (-0.9604, 0.07882, -0.7047), (-0.9632, 0.04116, -0.7075), (-0.9172, 0.1108, -0.7167), (-0.8684, 0.1321, -0.7183), (-0.8183, 0.1396, -0.7123), (-0.7448, 0.1038, -0.7015), (-0.7723, 0.1321, -0.7021), (-0.7256, 0.014, -0.6988), (-0.7213, 0.07309, -0.6944), (-0.7448, -0.02148, -0.7015), (-0.7723, -0.04978, -0.7021), (-0.8183, -0.05727, -0.7123), (-0.8684, -0.04978, -0.7183), (-0.9172, -0.02844, -0.7167), (-0.9604, 0.00349, -0.7047), (-0.9916, 0.07956, -0.6779), (-0.9944, 0.04116, -0.6808), (-0.9523, 0.115, -0.6962), (-0.9048, 0.1422, -0.7037), (-0.8533, 0.1569, -0.7026), (-0.8027, 0.1569, -0.696), (-0.7351, 0.1108, -0.6915), (-0.7583, 0.1422, -0.6875), (-0.7213, 0.009224, -0.6944), (-0.7163, 0.07664, -0.6892), (-0.7351, -0.02844, -0.6915), (-0.7583, -0.05989, -0.6875), (-0.9523, -0.03273, -0.6962), (-0.9916, 0.002752, -0.6779), (-1.017, 0.07882, -0.6455), (-1.02, 0.04116, -0.6483), (-0.9833, 0.1165, -0.6693), (-0.9391, 0.1484, -0.6824), (-0.888, 0.1698, -0.6863), (-0.8349, 0.1773, -0.6835), (-0.7849, 0.1698, -0.6774), (-0.7246, 0.115, -0.6806), (-0.7431, 0.1484, -0.6717), (-0.7163, 0.005675, -0.6892), (-0.711, 0.07882, -0.6837), (-0.7246, -0.03273, -0.6806), (-1.017, 0.00349, -0.6455), (-1.009, 0.115, -0.637), (-0.9698, 0.1505, -0.6553), (-0.9213, 0.1777, -0.6639), (-0.8676, 0.1924, -0.665), (-0.8139, 0.1924, -0.6617), (-0.7655, 0.1777, -0.6573), (-0.7138, 0.1165, -0.6693), (-0.7272, 0.1505, -0.6553), (-0.711, 0.00349, -0.6837), (-0.7055, 0.07956, -0.6779), (-0.7138, -0.03418, -0.6693), (-0.996, 0.1484, -0.6232), (-0.9517, 0.1804, -0.6364), (-0.8996, 0.2017, -0.6414), (-0.8443, 0.2092, -0.6408), (-0.7912, 0.2017, -0.638), (-0.7454, 0.1804, -0.6364), (-0.7029, 0.115, -0.6579), (-0.7114, 0.1484, -0.6388), (-0.7055, 0.002752, -0.6779), (-0.6999, 0.07882, -0.6721), (-0.7029, -0.03273, -0.6579), (-0.9782, 0.1777, -0.6047), (-0.9296, 0.2048, -0.6134), (-0.8748, 0.2195, -0.6156), (-0.819, 0.2195, -0.6145), (-0.7675, 0.2048, -0.6134), (-0.7253, 0.1777, -0.6155), (-0.6924, 0.1108, -0.6471), (-0.6962, 0.1422, -0.623), (-0.6999, 0.00349, -0.6721), (-0.6946, 0.07664, -0.6666), (-0.6962, -0.05989, -0.623), (-0.6924, -0.02844, -0.6471), (-0.9565, 0.2017, -0.5822), (-0.9044, 0.223, -0.5872), (-0.848, 0.2305, -0.5877), (-0.7927, 0.223, -0.5872), (-0.7438, 0.2017, -0.5888), (-0.7059, 0.1698, -0.5953), (-0.6827, 0.1038, -0.637), (-0.6822, 0.1321, -0.6084), (-0.6946, 0.005675, -0.6666), (-0.6896, 0.07309, -0.6615), (-0.6827, -0.02148, -0.637), (-0.6822, -0.04978, -0.6084), (-0.9318, 0.2195, -0.5564), (-0.877, 0.2342, -0.5587), (-0.8201, 0.2342, -0.5587), (-0.7664, 0.2195, -0.5598), (-0.7211, 0.1924, -0.5651), (-0.6881, 0.1569, -0.5768), (-0.6743, 0.09443, -0.6282), (-0.6699, 0.1185, -0.5956), (-0.6896, 0.009224, -0.6615), (-0.6853, 0.06831, -0.657), (-0.6743, -0.01211, -0.6282), (-0.6699, -0.03618, -0.5956), (-0.9049, 0.2305, -0.5285), (-0.8485, 0.238, -0.5291), (-0.7922, 0.2305, -0.5297), (-0.7411, 0.2092, -0.5335), (-0.7001, 0.1773, -0.5433), (-0.6724, 0.1396, -0.5605), (-0.6673, 0.08301, -0.621), (-0.6598, 0.1019, -0.5852), (-0.6853, 0.014, -0.657), (-0.6818, 0.06249, -0.6533), (-0.6673, -0.0006968, -0.621), (-0.6598, -0.01961, -0.5852), (-0.6724, -0.05727, -0.5605), (-0.877, 0.2342, -0.4995), (-0.8201, 0.2342, -0.4995), (-0.7653, 0.2195, -0.5018), (-0.7178, 0.1924, -0.5093), (-0.6817, 0.1569, -0.5242), (-0.6596, 0.1185, -0.5472), (-0.6622, 0.06999, -0.6156), (-0.6524, 0.08301, -0.5774), (-0.6818, 0.01982, -0.6533), (-0.6792, 0.05585, -0.6506), (-0.6622, 0.01233, -0.6156), (-0.6524, -0.0006968, -0.5774), (-0.6596, -0.03618, -0.5472), (-0.8491, 0.2305, -0.4705), (-0.7927, 0.223, -0.471), (-0.7406, 0.2017, -0.476), (-0.6974, 0.1698, -0.488), (-0.6666, 0.1321, -0.5085), (-0.6501, 0.09443, -0.5373), (-0.659, 0.05585, -0.6123), (-0.6477, 0.06249, -0.5726), (-0.6792, 0.02646, -0.6506), (-0.6775, 0.04865, -0.6489), (-0.659, 0.02646, -0.6123), (-0.6477, 0.01982, -0.5726), (-0.6501, -0.01211, -0.5373), (-0.6666, -0.04978, -0.5085), (-0.8222, 0.2195, -0.4425), (-0.7675, 0.2048, -0.4448), (-0.7189, 0.1777, -0.4535), (-0.6806, 0.1422, -0.4706), (-0.6554, 0.1038, -0.4968), (-0.6442, 0.06831, -0.5312), (-0.6579, 0.04116, -0.6112), (-0.6462, 0.04116, -0.571), (-0.6775, 0.03366, -0.6489), (-0.677, 0.04116, -0.6483), (-0.6442, 0.014, -0.5312), (-0.6554, -0.02148, -0.4968), (-0.7975, 0.2017, -0.4168), (-0.7454, 0.1804, -0.4218), (-0.7011, 0.1484, -0.435), (-0.6682, 0.1108, -0.4577), (-0.6485, 0.07309, -0.4897), (-0.6422, 0.04116, -0.5291), (-0.6485, 0.009224, -0.4897), (-0.6682, -0.02844, -0.4577), (-0.7758, 0.1777, -0.3943), (-0.7272, 0.1505, -0.4029), (-0.6879, 0.115, -0.4212), (-0.6605, 0.07664, -0.4497), (-0.6462, 0.04116, -0.4872), (-0.6605, 0.005675, -0.4497), (-0.6879, -0.03273, -0.4212), (-0.758, 0.1484, -0.3758), (-0.7138, 0.1165, -0.3889), (-0.6797, 0.07882, -0.4127), (-0.6579, 0.04116, -0.447), (-0.6797, 0.00349, -0.4127), (-0.7138, -0.03418, -0.3889), (-0.7448, 0.115, -0.362), (-0.7055, 0.07956, -0.3803), (-0.677, 0.04116, -0.4099), (-0.7055, 0.002752, -0.3803), (-0.7367, 0.07882, -0.3535), (-0.7027, 0.04116, -0.3774), (-0.7367, 0.00349, -0.3535), (-0.7339, 0.04116, -0.3507)], [], [(3, 0, 4, 38, 1, 2), (5, 6, 7, 8, 9, 10, 11, 12, 13, 14, 15, 16, 17, 18, 19, 20, 21, 22, 23, 24, 25, 26, 27, 28, 2, 1, 29), (30, 31, 32, 0, 3, 33, 34, 35), (0, 32, 37, 4), (5, 29, 39, 40), (6, 5, 40, 30, 35, 48, 77, 91, 97, 86, 70, 52, 41), (7, 6, 41, 42, 43), (44, 28, 27, 45, 46), (38, 47, 39, 29, 1), (39, 47, 49, 31, 30, 40), (37, 32, 31, 49), (33, 3, 2, 28, 44, 55, 74, 85, 69, 51, 36, 50), (33, 50, 59, 60, 61, 34), (35, 34, 61, 62, 48), (38, 4, 37, 49, 47), (41, 52, 53, 54, 42), (55, 44, 46, 56, 57, 58), (50, 36, 63, 64, 65, 66), (36, 51, 67, 68, 63), (52, 70, 71, 72, 73, 53), (74, 55, 58, 75, 76), (50, 66, 78, 79, 59), (80, 48, 62, 81, 82), (51, 69, 83, 84, 67), (70, 86, 87, 88, 71), (85, 74, 76, 89, 90), (77, 48, 80, 92, 93, 94), (69, 85, 90, 95, 96, 83), (86, 97, 98, 99, 100, 87), (91, 77, 94, 101, 102, 103), (98, 97, 91, 103), (104, 105, 106, 107), (108, 109, 105, 104), (110, 104, 107, 111), (107, 106, 112, 113), (105, 114, 115, 106), (116, 109, 108), (117, 108, 104, 110), (109, 118, 114, 105), (119, 110, 111, 120), (111, 107, 113, 121), (113, 112, 122, 123), (106, 115, 124, 112), (114, 125, 126, 115), (116, 118, 109), (116, 108, 117), (127, 117, 110, 119), (118, 128, 125, 114), (129, 119, 120, 130), (120, 111, 121, 131), (121, 113, 123, 132), (123, 122, 133, 134), (112, 124, 135, 122), (115, 126, 136, 124), (125, 137, 138, 126), (116, 128, 118), (116, 117, 127), (139, 127, 119, 129), (128, 140, 137, 125), (141, 129, 130, 142), (130, 120, 131, 143), (131, 121, 132, 144), (132, 123, 134, 145), (134, 133, 146, 147), (122, 135, 148, 133), (124, 136, 149, 135), (126, 138, 150, 136), (137, 151, 152, 138), (116, 140, 128), (116, 127, 139), (153, 139, 129, 141), (140, 154, 151, 137), (155, 141, 142, 156), (142, 130, 143, 157), (143, 131, 144, 158), (144, 132, 145, 159), (145, 134, 147, 160), (147, 146, 161, 162), (133, 148, 163, 146), (135, 149, 164, 148), (136, 150, 165, 149), (138, 152, 166, 150), (151, 167, 168, 152), (116, 154, 140), (116, 139, 153), (169, 153, 141, 155), (154, 170, 167, 151), (171, 155, 156, 172), (156, 142, 157, 101, 94, 93), (157, 143, 158, 99, 98, 103, 102), (158, 144, 159, 88, 87, 100), (159, 145, 160, 173), (160, 147, 162, 174), (162, 161, 175, 176), (146, 163, 177, 161), (148, 164, 178, 163), (149, 165, 179, 164), (150, 166, 180, 165), (152, 168, 181, 166), (167, 182, 183, 168), (116, 170, 154), (116, 153, 169), (184, 169, 155, 171), (170, 185, 182, 167), (82, 81, 186, 171, 172), (93, 92, 172, 156), (102, 101, 157), (100, 99, 158), (72, 71, 88, 159, 173), (173, 160, 174, 54, 53, 73), (174, 162, 176, 187), (10, 9, 176, 175), (161, 177, 188, 175), (163, 178, 189, 177), (164, 179, 190, 178), (165, 180, 191, 179), (166, 181, 192, 180), (168, 183, 193, 181), (182, 194, 195, 183), (116, 185, 170), (116, 169, 184), (196, 184, 171, 186), (185, 197, 194, 182), (92, 80, 82, 172), (198, 186, 81, 62, 61, 60), (73, 72, 173), (43, 42, 54, 174, 187), (9, 8, 187, 176), (11, 10, 175, 188), (177, 189, 199, 188), (178, 190, 200, 189), (179, 191, 201, 190), (180, 192, 202, 191), (181, 193, 203, 192), (183, 195, 204, 193), (194, 205, 206, 195), (116, 197, 185), (116, 184, 196), (207, 196, 186, 198), (197, 208, 205, 194), (209, 198, 60, 59, 79), (8, 7, 43, 187), (12, 11, 188, 199), (189, 200, 210, 199), (190, 201, 211, 200), (191, 202, 212, 201), (192, 203, 213, 202), (193, 204, 214, 203), (195, 206, 215, 204), (205, 216, 217, 206), (116, 208, 197), (116, 196, 207), (218, 207, 198, 209), (208, 219, 216, 205), (79, 78, 220, 221, 209), (13, 12, 199, 210), (200, 211, 222, 210), (201, 212, 223, 211), (202, 213, 224, 212), (203, 214, 225, 213), (204, 215, 226, 214), (206, 217, 227, 215), (216, 228, 229, 217), (116, 219, 208), (116, 207, 218), (230, 218, 209, 221), (219, 231, 228, 216), (232, 221, 220, 233), (220, 78, 66, 65), (14, 13, 210, 222), (211, 223, 234, 222), (212, 224, 235, 223), (213, 225, 236, 224), (214, 226, 237, 225), (215, 227, 238, 226), (217, 229, 239, 227), (228, 240, 241, 229), (116, 231, 219), (116, 218, 230), (242, 230, 221, 232), (231, 243, 240, 228), (244, 232, 233, 245), (65, 64, 233, 220), (15, 14, 222, 234), (223, 235, 246, 234), (224, 236, 247, 235), (225, 237, 248, 236), (226, 238, 249, 237), (227, 239, 250, 238), (229, 241, 251, 239), (240, 252, 253, 241), (116, 243, 231), (116, 230, 242), (254, 242, 232, 244), (243, 255, 252, 240), (256, 244, 245, 257), (245, 233, 64, 63, 68, 258), (16, 15, 234, 246), (235, 247, 259, 246), (236, 248, 260, 247), (237, 249, 261, 248), (238, 250, 262, 249), (239, 251, 263, 250), (241, 253, 264, 251), (252, 265, 266, 253), (116, 255, 243), (116, 242, 254), (267, 254, 244, 256), (255, 268, 265, 252), (269, 256, 257, 270), (257, 245, 258, 271), (258, 68, 67, 84), (17, 16, 246, 259), (247, 260, 272, 259), (248, 261, 273, 260), (249, 262, 274, 261), (250, 263, 275, 262), (251, 264, 276, 263), (253, 266, 277, 264), (265, 278, 279, 266), (116, 268, 255), (116, 254, 267), (280, 267, 256, 269), (268, 281, 278, 265), (282, 269, 270, 283), (270, 257, 271, 284), (271, 258, 84, 83, 96, 285), (18, 17, 259, 272), (260, 273, 286, 272), (261, 274, 287, 273), (262, 275, 288, 274), (263, 276, 289, 275), (264, 277, 290, 276), (266, 279, 291, 277), (278, 292, 293, 279), (116, 281, 268), (116, 267, 280), (294, 280, 269, 282), (281, 295, 292, 278), (292, 282, 283, 293), (283, 270, 284, 296), (284, 271, 285, 297), (96, 95, 285), (19, 18, 272, 286), (273, 287, 298, 286), (274, 288, 299, 287), (275, 289, 300, 288), (276, 290, 301, 289), (277, 291, 302, 290), (279, 293, 303, 291), (116, 295, 281), (116, 280, 294), (295, 294, 282, 292), (293, 283, 296, 303), (296, 284, 297, 304), (297, 285, 95, 90, 89, 305), (20, 19, 286, 298), (287, 299, 306, 298), (288, 300, 307, 299), (289, 301, 308, 300), (290, 302, 309, 301), (291, 303, 310, 302), (116, 294, 295), (303, 296, 304, 310), (304, 297, 305, 311), (305, 89, 76, 75, 312), (21, 20, 298, 306), (299, 307, 313, 306), (300, 308, 314, 307), (301, 309, 315, 308), (302, 310, 316, 309), (310, 304, 311, 316), (311, 305, 312, 317), (312, 75, 58, 57, 318), (22, 21, 306, 313), (307, 314, 319, 313), (308, 315, 320, 314), (309, 316, 321, 315), (316, 311, 317, 321), (317, 312, 318, 322), (57, 56, 318), (23, 22, 313, 319), (314, 320, 323, 319), (315, 321, 324, 320), (321, 317, 322, 324), (322, 318, 56, 46, 45, 325), (24, 23, 319, 323), (320, 324, 326, 323), (324, 322, 325, 326), (325, 45, 27, 26), (25, 24, 323, 326), (26, 25, 326, 325)])
me_plane_000.polygons.foreach_set('use_smooth', [0, 0, 0, 0, 0, 0, 1, 1, 0, 0, 0, 0, 1, 1, 0, 1, 1, 1, 1, 1, 1, 1, 1, 1, 1, 1, 1, 1, 1, 1, 1, 1, 1, 1, 1, 1, 1, 1, 1, 1, 1, 1, 1, 1, 1, 1, 1, 1, 1, 1, 1, 1, 1, 1, 1, 1, 1, 1, 1, 1, 1, 1, 1, 1, 1, 1, 1, 1, 1, 1, 1, 1, 1, 1, 1, 1, 1, 1, 1, 1, 1, 1, 1, 1, 1, 1, 1, 1, 1, 1, 1, 1, 1, 1, 1, 1, 1, 1, 1, 1, 1, 1, 1, 1, 1, 1, 1, 1, 1, 1, 1, 1, 1, 1, 1, 1, 1, 1, 1, 1, 1, 1, 1, 1, 1, 1, 1, 1, 1, 1, 1, 1, 1, 1, 1, 1, 1, 1, 1, 1, 1, 1, 1, 1, 1, 1, 1, 1, 1, 1, 1, 1, 1, 1, 1, 1, 1, 1, 1, 1, 1, 1, 1, 1, 1, 1, 1, 1, 1, 1, 1, 1, 1, 1, 1, 1, 1, 1, 1, 1, 1, 1, 1, 1, 1, 1, 1, 1, 1, 1, 1, 1, 1, 1, 1, 1, 1, 1, 1, 1, 1, 1, 1, 1, 1, 1, 1, 1, 1, 1, 1, 1, 1, 1, 1, 1, 1, 1, 1, 1, 1, 1, 1, 1, 1, 1, 1, 1, 1, 1, 1, 1, 1, 1, 1, 1, 1, 1, 1, 1, 1, 1, 1, 1, 1, 1, 1, 1, 1, 1, 1, 1, 1, 1, 1, 1, 1, 1, 1, 1, 1, 1, 1, 1, 1, 1, 1, 1, 1, 1, 1, 1, 1, 1, 1, 1, 1, 1, 1, 1, 1, 1, 1, 1, 1, 1, 1, 1, 1, 1, 1, 1])
me_plane_000.materials.append(mat_material)
me_plane_000.use_remesh_preserve_volume = False
me_plane_000.use_remesh_preserve_attributes = False
me_plane_000.use_mirror_vertex_groups = False
me_plane_000.update()

# ---- objects
ob_plane_001 = bpy.data.objects.new('Plane.001', me_plane_001)
ob_cube_005 = bpy.data.objects.new('Cube.005', me_plane_009)
ob_cube_004 = bpy.data.objects.new('Cube.004', me_plane_008)
ob_cube_003 = bpy.data.objects.new('Cube.003', me_plane_007)
ob_cube_002 = bpy.data.objects.new('Cube.002', me_plane_006)
ob_cube_001 = bpy.data.objects.new('Cube.001', me_plane_005)
ob_cube = bpy.data.objects.new('Cube', me_plane_004)
ob_lamp = bpy.data.objects.new('Lamp', light_lamp)
ob_camera = bpy.data.objects.new('Camera', cam_camera)
ob_cube_006 = bpy.data.objects.new('Cube.006', me_plane_000)

# ---- transforms, parenting, visibility, modifiers, constraints
ob_plane_001.location = (9.183, -18.96, 8.237)
ob_plane_001.rotation_euler = (0.916, 0.6001, 0.0943)
ob_plane_001.scale = (-5.712, -5.712, -5.712)
ob_plane_001.lineart.crease_threshold = 0.0
ob_cube_005.location = (1.0, 0.0, 0.0)
ob_cube_005.rotation_euler = (0.0, 0.7854, 0.0)
ob_cube_005.scale = (1.04, 1.09, 1.0)
ob_cube_005.lineart.crease_threshold = 0.0
ob_cube_004.location = (3.0, 0.0, 0.0)
ob_cube_004.rotation_euler = (0.0, 0.7854, 0.0)
ob_cube_004.scale = (1.04, 1.09, 1.0)
ob_cube_004.lineart.crease_threshold = 0.0
ob_cube_003.location = (1.956, 3.093, -0.001218)
ob_cube_003.rotation_euler = (0.0, 0.7854, 1.571)
ob_cube_003.scale = (1.04, 1.09, 1.0)
ob_cube_003.lineart.crease_threshold = 0.0
ob_cube_002.location = (-1.0, 2.0, 0.0)
ob_cube_002.rotation_euler = (0.0, 0.7854, 0.0)
ob_cube_002.scale = (1.04, 1.09, 1.0)
ob_cube_002.lineart.crease_threshold = 0.0
ob_cube_001.location = (-0.9543, 0.0, 0.0)
ob_cube_001.rotation_euler = (0.0, 0.7854, 0.0)
ob_cube_001.scale = (1.04, 1.09, 1.0)
ob_cube_001.lineart.crease_threshold = 0.0
ob_cube.location = (1.0, 2.0, 0.0)
ob_cube.rotation_euler = (0.0, 0.7854, 0.0)
ob_cube.scale = (1.04, 1.09, 1.0)
ob_cube.lineart.crease_threshold = 0.0
ob_lamp.location = (4.89, -0.6459, 5.904)
ob_lamp.rotation_euler = (0.6503, 0.05522, 1.866)
ob_lamp.lock_rotations_4d = False
ob_lamp.empty_display_type = 'ARROWS'
ob_lamp.color = (0.0, 0.0, 0.0, 0.0)
ob_lamp.lineart.crease_threshold = 0.0
ob_camera.location = (-1.545, 1.178, 4.262)
ob_camera.rotation_euler = (0.0, 0.0, 3.142)
ob_camera.lock_rotations_4d = False
ob_camera.empty_display_type = 'ARROWS'
ob_camera.color = (0.0, 0.0, 0.0, 0.0)
ob_camera.display_type = 'WIRE'
ob_camera.lineart.crease_threshold = 0.0
ob_cube_006.location = (5.378, 2.0, 0.0)
ob_cube_006.rotation_euler = (0.0, 0.7854, 0.0)
ob_cube_006.scale = (1.04, 1.09, 1.0)
ob_cube_006.lineart.crease_threshold = 0.0

# ---- collection membership
col_collection_1.objects.link(ob_plane_001)
col_collection_1.objects.link(ob_cube_005)
col_collection_1.objects.link(ob_cube_004)
col_collection_1.objects.link(ob_cube_003)
col_collection_1.objects.link(ob_cube_002)
col_collection_1.objects.link(ob_cube_001)
col_collection_1.objects.link(ob_cube)
col_collection_1.objects.link(ob_lamp)
col_collection_1.objects.link(ob_camera)
col_collection_1.objects.link(ob_cube_006)

# ---- scene / render settings (as saved in the file)
scene.camera = ob_camera
scene.frame_start = 1; scene.frame_end = 250; scene.frame_set(1)
scene.render.engine = 'CYCLES'
scene.render.resolution_percentage = 50
scene.render.dither_intensity = 0.2946
scene.cycles.use_denoising = False
scene.cycles.samples = 40
scene.cycles.sampling_pattern = 'TABULATED_SOBOL'
scene.cycles.light_sampling_threshold = 0.0
scene.cycles.use_adaptive_sampling = False
scene.cycles.use_light_tree = False
scene.cycles.blur_glossy = 1.86
scene.cycles.max_bounces = 50
scene.cycles.diffuse_bounces = 44
scene.cycles.glossy_bounces = 43
scene.cycles.transparent_max_bounces = 9
scene.cycles.volume_max_steps = 1324
scene.cycles.pixel_filter_type = 'GAUSSIAN'
scene.cycles.sample_clamp_indirect = 0.0
scene.view_settings.view_transform = 'Standard'
bpy.context.view_layer.update()
